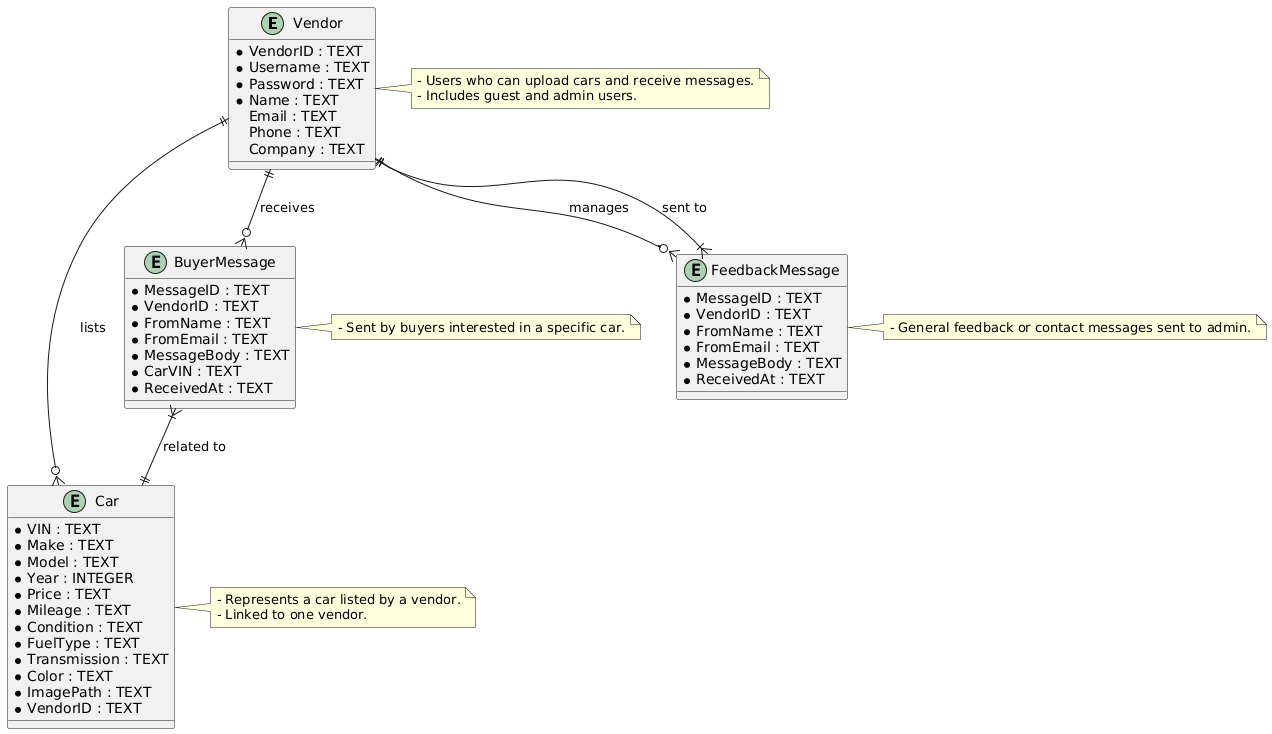

The diagram above was rendered by PlantUML. Its source (embedded in the PNG):
@startuml
' Entity Relationship Diagram for Car Dealership App

skinparam rectangleLineWidth 2

entity Vendor {
    * VendorID : TEXT
    * Username : TEXT
    * Password : TEXT
    * Name : TEXT
      Email : TEXT
      Phone : TEXT
      Company : TEXT
}

entity Car {
    * VIN : TEXT
    * Make : TEXT
    * Model : TEXT
    * Year : INTEGER
    * Price : TEXT
    * Mileage : TEXT
    * Condition : TEXT
    * FuelType : TEXT
    * Transmission : TEXT
    * Color : TEXT
    * ImagePath : TEXT
    * VendorID : TEXT
}

entity BuyerMessage {
    * MessageID : TEXT
    * VendorID : TEXT
    * FromName : TEXT
    * FromEmail : TEXT
    * MessageBody : TEXT
    * CarVIN : TEXT
    * ReceivedAt : TEXT
}

entity FeedbackMessage {
    * MessageID : TEXT
    * VendorID : TEXT
    * FromName : TEXT
    * FromEmail : TEXT
    * MessageBody : TEXT
    * ReceivedAt : TEXT
}

' Relationships
Vendor ||--o{ Car : "lists"
Vendor ||--o{ BuyerMessage : "receives"
Vendor ||--o{ FeedbackMessage : "manages"

BuyerMessage }|--|| Car : "related to"
FeedbackMessage }|--|| Vendor : "sent to"

note right of Vendor
  - Users who can upload cars and receive messages.
  - Includes guest and admin users.
end note

note right of Car
  - Represents a car listed by a vendor.
  - Linked to one vendor.
end note

note right of BuyerMessage
  - Sent by buyers interested in a specific car.
end note

note right of FeedbackMessage
  - General feedback or contact messages sent to admin.
end note
@enduml